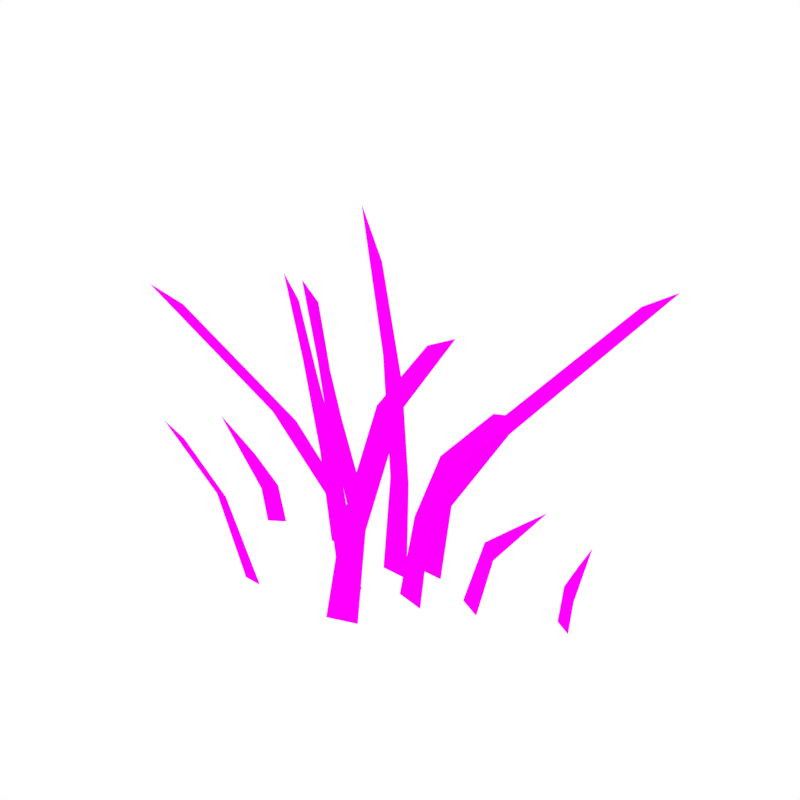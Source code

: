 # Source: Grass_Small.blend  (saved by Blender 2.79.0; exported with 4.5.12 LTS)
import bpy
from mathutils import Matrix  # noqa: F401  (used for matrix-valued properties, if any)

bpy.ops.wm.read_factory_settings(use_empty=True)
scene = bpy.context.scene
scene.name = 'Scene'

# ---- collections
col_collection_1 = bpy.data.collections.new('Collection 1'); scene.collection.children.link(col_collection_1)

# ---- images (referenced by path relative to the original .blend; pixels are not part of the script)
import os
ASSET_DIR = os.environ.get("B2B_ASSET_DIR", "")  # directory of the original .blend (textures are referenced by path, not embedded)
HERE = os.path.dirname(os.path.abspath(__file__))  # packed textures are extracted next to this script under _unpacked/

def load_image(name, relpath, width, height, colorspace="sRGB"):
    """Load a texture the original file referenced (path relative to the .blend, or extracted next to this script)."""
    p = next((c for c in (os.path.join(HERE, relpath), os.path.join(ASSET_DIR, relpath)) if relpath and os.path.exists(c)), "")
    if p:
        img = bpy.data.images.load(p, check_existing=True)
        img.name = name
    else:  # same state as the original file: an image datablock whose file is absent (Cycles renders it pink)
        img = bpy.data.images.new(name, width, height)
        img.source = "FILE"
        img.filepath = "//" + (relpath or name)
    img.colorspace_settings.name = colorspace
    return img
img_grass_png = load_image('Grass.png', 'Grass.png', 1024, 1024, 'sRGB')

# ---- materials (node trees are filled in below, after node groups)
mat_grass = bpy.data.materials.new('Grass')
mat_grass.alpha_threshold = 0.0
mat_grass.roughness = 0.5

# ---- material node trees
mat_grass.use_nodes = True; mat_grass.node_tree.nodes.clear()
_N = mat_grass.node_tree.nodes; _L = mat_grass.node_tree.links
n0 = _N.new('ShaderNodeOutputMaterial'); n0.name = 'Material Output'; n0.location = (300, 300)
n1 = _N.new('ShaderNodeBsdfDiffuse'); n1.name = 'Diffuse BSDF'; n1.location = (10, 300)
n2 = _N.new('ShaderNodeTexImage'); n2.name = 'Image Texture'; n2.location = (-180, 300)
n2.width = 140
n2.image = img_grass_png
_L.new(n1.outputs[0], n0.inputs[0])
_L.new(n2.outputs[0], n1.inputs[0])
n0.is_active_output = True

# ---- world
world_world = bpy.data.worlds.new('World'); scene.world = world_world
world_world.color = (1.0, 1.0, 1.0)
world_world.use_sun_shadow = False
world_world.sun_shadow_jitter_overblur = 0.0
world_world.cycles.sampling_method = 'NONE'
world_world.cycles.sample_map_resolution = 256

# ---- meshes
me_plane_001 = bpy.data.meshes.new('Plane.001')
me_plane_001.from_pydata([(0.1252, -0.01429, 0.0809), (0.1091, -0.006076, 0.08984), (0.07648, 0.007253, -0.001857), (0.1827, -0.01904, 0.1596), (0.151, -0.0161, 0.1304), (0.04871, 0.02078, 0.09259), (0.02765, 0.02112, 0.103), (0.03694, 0.02074, -0.001857), (0.005157, 0.02074, -0.001857), (0.2005, 0.1561, 0.317), (0.1703, 0.1427, 0.2994), (0.07271, 0.0363, 0.1775), (0.09836, 0.04304, 0.1823), (0.1011, -0.004313, -0.001857), (-0.1608, 0.06435, 0.09958), (-0.1398, 0.06525, 0.11), (-0.0987, 0.06221, -0.001857), (-0.2501, 0.1228, 0.229), (-0.2181, 0.1155, 0.2116), (-0.1637, 0.0748, 0.1563), (-0.1896, 0.08216, 0.1583), (-0.1305, 0.06221, -0.001857), (-0.102, 0.004333, -0.005486), (-0.1626, 0.03202, 0.1867), (-0.1351, 0.02373, 0.183), (-0.1888, 0.05559, 0.2401), (-0.2211, 0.0665, 0.2605), (-0.06789, 0.004333, -0.005486), (-0.09469, 0.00759, 0.1146), (-0.1173, 0.006628, 0.1034), (0.06319, -0.03339, 0.09259), (0.04248, -0.02952, 0.103), (0.05162, -0.03123, -0.001857), (0.1702, -0.05248, 0.2644), (0.1408, -0.04732, 0.255), (0.07859, -0.03781, 0.187), (0.1043, -0.04253, 0.1884), (0.02038, -0.02538, -0.001857), (-0.01193, -0.001338, 0.1132), (0.01156, -0.001338, 0.1141), (-0.02197, -0.001338, -0.001857), (-0.04472, -0.001338, 0.3886), (-0.02091, -0.001338, 0.3393), (0.009398, -0.001338, -0.001857), (0.003209, -0.001338, 0.2226), (-0.02043, -0.001338, 0.2459), (-0.1847, -0.01928, 0.04016), (-0.169, -0.008632, 0.04521), (-0.1805, -0.01644, -0.001857), (-0.2171, -0.04128, 0.1297), (-0.1889, -0.02214, 0.08434), (-0.1634, -0.004848, -0.001857), (-0.1524, -0.1088, 0.08902), (-0.1369, -0.1108, 0.0924), (-0.211, -0.1206, 0.1587), (-0.1833, -0.1194, 0.1468), (-0.05747, -0.04539, 0.09259), (-0.03641, -0.04572, 0.103), (-0.01392, -0.04534, -0.001857), (-0.2093, -0.1214, 0.3069), (-0.1791, -0.108, 0.2894), (-0.08147, -0.0609, 0.1775), (-0.1071, -0.06764, 0.1823), (-0.121, -0.106, -0.001857), (-0.1003, -0.106, -0.001857), (-0.0457, -0.04534, -0.001857), (0.1906, 0.02716, 0.04016), (0.174, 0.03635, 0.04521), (0.22, -0.0006968, 0.1293), (0.1943, 0.02329, 0.08432), (0.1862, 0.02961, -0.001857), (0.1681, 0.03962, -0.001857), (0.02663, -0.08303, 0.1069), (0.00409, -0.09167, 0.1116), (0.1318, -0.09089, 0.336), (0.1024, -0.08908, 0.3212), (0.04322, -0.08395, 0.2452), (0.07114, -0.08237, 0.251), (0.01952, -0.08891, -0.001857), (-0.01131, -0.1009, -0.001857)], [], [(0, 1, 2, 13), (1, 0, 3, 4), (5, 7, 8, 6), (11, 10, 9, 12), (6, 11, 12, 5), (44, 42, 41, 45), (19, 20, 17, 18), (14, 15, 16, 21), (15, 14, 20, 19), (29, 28, 27, 22), (28, 29, 23, 24), (30, 32, 37, 31), (35, 34, 33, 36), (31, 35, 36, 30), (38, 40, 43, 39), (39, 44, 45, 38), (24, 23, 26, 25), (46, 47, 51, 48), (47, 46, 49, 50), (52, 53, 64, 63), (53, 52, 54, 55), (56, 65, 58, 57), (61, 60, 59, 62), (57, 61, 62, 56), (66, 67, 71, 70), (67, 66, 68, 69), (72, 78, 79, 73), (73, 76, 77, 72), (76, 75, 74, 77)])
me_plane_001.polygons.foreach_set('use_smooth', [True] * 29)
_uv = me_plane_001.uv_layers.new(name='UVMap')
_uv.uv.foreach_set('vector', [0.2342, 0.2128, 0.2623, 0.2356, 0.3195, 0.001042, 0.2763, 0.001042, 0.2623, 0.2356, 0.2342, 0.2128, 0.1334, 0.4142, 0.1889, 0.3394, 0.3895, 0.2427, 0.4101, 0.001042, 0.4658, 0.001042, 0.4264, 0.2694, 0.3475, 0.4598, 0.1765, 0.7718, 0.1236, 0.8167, 0.3025, 0.4721, 0.4264, 0.2694, 0.3475, 0.4598, 0.3025, 0.4721, 0.3895, 0.2427, 0.4692, 0.5754, 0.5115, 0.874, 0.5532, 1.0, 0.5106, 0.6349, 0.8613, 0.6331, 0.9062, 0.6418, 1.0, 0.8178, 0.9472, 0.769, 0.7565, 0.2605, 0.7196, 0.2872, 0.6477, 0.001042, 0.7034, 0.001042, 0.7196, 0.2872, 0.7565, 0.2605, 0.9062, 0.6418, 0.8613, 0.6331, 0.7565, 0.2605, 0.7196, 0.2872, 0.6477, 0.001042, 0.7034, 0.001042, 0.7196, 0.2872, 0.7565, 0.2605, 0.9062, 0.6418, 0.8613, 0.6331, 0.3641, 0.2427, 0.3844, 0.001042, 0.4391, 0.001042, 0.4004, 0.2694, 0.3228, 0.4616, 0.1548, 0.8329, 0.1027, 0.8876, 0.2787, 0.4755, 0.4004, 0.2694, 0.3228, 0.4616, 0.2787, 0.4755, 0.3641, 0.2427, 0.4957, 0.2953, 0.5133, 0.001042, 0.4584, 0.001042, 0.4546, 0.2977, 0.4546, 0.2977, 0.4692, 0.5754, 0.5106, 0.6349, 0.4957, 0.2953, 0.8613, 0.6331, 0.9062, 0.6418, 1.0, 0.8178, 0.9472, 0.769, 0.9105, 0.1085, 0.883, 0.1215, 0.8732, 0.001042, 0.9032, 0.001042, 0.883, 0.1215, 0.9105, 0.1085, 0.9674, 0.3376, 0.9179, 0.2216, 0.7417, 0.2335, 0.7147, 0.2422, 0.6505, 0.001042, 0.6867, 0.001042, 0.7147, 0.2422, 0.7417, 0.2335, 0.8445, 0.4119, 0.7959, 0.3814, 0.5755, 0.2427, 0.5549, 0.001042, 0.4992, 0.001042, 0.5386, 0.2694, 0.6175, 0.4598, 0.7885, 0.7461, 0.8414, 0.791, 0.6625, 0.4721, 0.5386, 0.2694, 0.6175, 0.4598, 0.6625, 0.4721, 0.5755, 0.2427, 0.06972, 0.1085, 0.09877, 0.1215, 0.1091, 0.001042, 0.07746, 0.001042, 0.09877, 0.1215, 0.06972, 0.1085, 0.01825, 0.3366, 0.06324, 0.2215, 0.2883, 0.2879, 0.3248, 0.001042, 0.3788, 0.001042, 0.3255, 0.3103, 0.3255, 0.3103, 0.1999, 0.6173, 0.1519, 0.6373, 0.2883, 0.2879, 0.1999, 0.6173, 0.1061, 0.8223, 0.05662, 0.8654, 0.1519, 0.6373])
me_plane_001.materials.append(mat_grass)
me_plane_001.use_remesh_preserve_volume = False
me_plane_001.use_remesh_preserve_attributes = False
me_plane_001.use_mirror_vertex_groups = False
me_plane_001.update()

# ---- objects
ob_grass_small = bpy.data.objects.new('Grass_Small', me_plane_001)

# ---- transforms, parenting, visibility, modifiers, constraints
ob_grass_small.location = (0.0, 0.0, 0.0)
ob_grass_small.lineart.crease_threshold = 0.0

# ---- collection membership
col_collection_1.objects.link(ob_grass_small)

# ---- scene / render settings (as saved in the file)
scene.frame_start = 1; scene.frame_end = 250; scene.frame_set(0)
scene.render.engine = 'CYCLES'
scene.render.resolution_x = 1000
scene.render.resolution_y = 1000
scene.render.dither_intensity = 0.0
scene.cycles.samples = 200
scene.cycles.sampling_pattern = 'TABULATED_SOBOL'
scene.cycles.light_sampling_threshold = 0.0
scene.cycles.use_adaptive_sampling = False
scene.cycles.use_light_tree = False
scene.cycles.caustics_reflective = False
scene.cycles.caustics_refractive = False
scene.cycles.blur_glossy = 0.0
scene.cycles.max_bounces = 2
scene.cycles.pixel_filter_type = 'GAUSSIAN'
scene.cycles.sample_clamp_indirect = 0.0
scene.view_settings.view_transform = 'Standard'
bpy.context.view_layer.update()

# ---- added for rendering (the .blend has no active camera): camera
cam_auto = bpy.data.cameras.new('AutoCamera')
cam_auto.lens = 50.0
cam_auto.sensor_width = 36.0
cam_auto.clip_end = 1000.0
ob_auto_camera = bpy.data.objects.new('AutoCamera', cam_auto)
scene.collection.objects.link(ob_auto_camera)
ob_auto_camera.location = (0.607858, -0.730147, 0.6899)
ob_auto_camera.rotation_euler = (1.09748, -7.21219e-08, 0.694738)
scene.camera = ob_auto_camera
bpy.context.view_layer.update()
